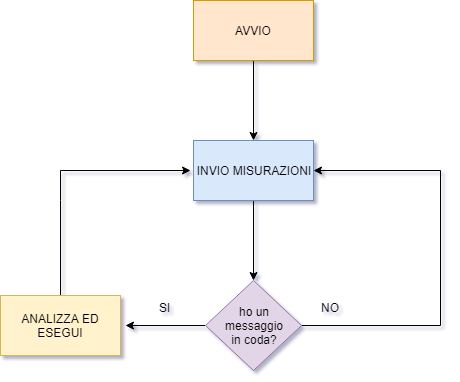

The diagram above was exported from draw.io. Its source (the exported page's mxGraphModel, read from the mxfile embedded in the PNG):
<mxGraphModel dx="840" dy="403" grid="1" gridSize="10" guides="1" tooltips="1" connect="1" arrows="1" fold="1" page="1" pageScale="1" pageWidth="827" pageHeight="1169" math="0" shadow="0">
  <root>
    <mxCell id="0" />
    <mxCell id="1" parent="0" />
    <mxCell id="M8CxaN3EoazZE4I_2WKi-3" value="" style="edgeStyle=orthogonalEdgeStyle;rounded=0;orthogonalLoop=1;jettySize=auto;html=1;" edge="1" parent="1" source="M8CxaN3EoazZE4I_2WKi-1" target="M8CxaN3EoazZE4I_2WKi-2">
      <mxGeometry relative="1" as="geometry" />
    </mxCell>
    <mxCell id="M8CxaN3EoazZE4I_2WKi-1" value="AVVIO" style="rounded=0;whiteSpace=wrap;html=1;fillColor=#ffe6cc;strokeColor=#d79b00;" vertex="1" parent="1">
      <mxGeometry x="353" y="70" width="120" height="60" as="geometry" />
    </mxCell>
    <mxCell id="M8CxaN3EoazZE4I_2WKi-5" value="" style="edgeStyle=orthogonalEdgeStyle;rounded=0;orthogonalLoop=1;jettySize=auto;html=1;" edge="1" parent="1" source="M8CxaN3EoazZE4I_2WKi-2">
      <mxGeometry relative="1" as="geometry">
        <mxPoint x="413" y="350" as="targetPoint" />
      </mxGeometry>
    </mxCell>
    <mxCell id="M8CxaN3EoazZE4I_2WKi-2" value="INVIO MISURAZIONI" style="rounded=0;whiteSpace=wrap;html=1;fillColor=#dae8fc;strokeColor=#6c8ebf;" vertex="1" parent="1">
      <mxGeometry x="353" y="210" width="120" height="60" as="geometry" />
    </mxCell>
    <mxCell id="M8CxaN3EoazZE4I_2WKi-8" value="" style="edgeStyle=orthogonalEdgeStyle;rounded=0;orthogonalLoop=1;jettySize=auto;html=1;" edge="1" parent="1" source="M8CxaN3EoazZE4I_2WKi-6">
      <mxGeometry relative="1" as="geometry">
        <mxPoint x="285" y="395" as="targetPoint" />
      </mxGeometry>
    </mxCell>
    <mxCell id="M8CxaN3EoazZE4I_2WKi-15" value="" style="edgeStyle=orthogonalEdgeStyle;rounded=0;orthogonalLoop=1;jettySize=auto;html=1;entryX=1;entryY=0.5;entryDx=0;entryDy=0;" edge="1" parent="1" source="M8CxaN3EoazZE4I_2WKi-6" target="M8CxaN3EoazZE4I_2WKi-2">
      <mxGeometry relative="1" as="geometry">
        <mxPoint x="600" y="160" as="targetPoint" />
        <Array as="points">
          <mxPoint x="600" y="395" />
          <mxPoint x="600" y="240" />
        </Array>
      </mxGeometry>
    </mxCell>
    <mxCell id="M8CxaN3EoazZE4I_2WKi-6" value="ho un&lt;br&gt;messaggio&lt;br&gt;in coda?&lt;br&gt;" style="rhombus;whiteSpace=wrap;html=1;fillColor=#e1d5e7;strokeColor=#9673a6;" vertex="1" parent="1">
      <mxGeometry x="365" y="350" width="96" height="90" as="geometry" />
    </mxCell>
    <mxCell id="M8CxaN3EoazZE4I_2WKi-9" value="SI" style="text;html=1;resizable=0;points=[];autosize=1;align=left;verticalAlign=top;spacingTop=-4;" vertex="1" parent="1">
      <mxGeometry x="317" y="368" width="30" height="20" as="geometry" />
    </mxCell>
    <mxCell id="M8CxaN3EoazZE4I_2WKi-13" value="" style="edgeStyle=orthogonalEdgeStyle;rounded=0;orthogonalLoop=1;jettySize=auto;html=1;" edge="1" parent="1" source="M8CxaN3EoazZE4I_2WKi-11">
      <mxGeometry relative="1" as="geometry">
        <mxPoint x="350" y="240" as="targetPoint" />
        <Array as="points">
          <mxPoint x="220" y="270" />
          <mxPoint x="220" y="270" />
        </Array>
      </mxGeometry>
    </mxCell>
    <mxCell id="M8CxaN3EoazZE4I_2WKi-11" value="ANALIZZA ED&lt;br&gt;ESEGUI&lt;br&gt;" style="rounded=0;whiteSpace=wrap;html=1;fillColor=#fff2cc;strokeColor=#d6b656;" vertex="1" parent="1">
      <mxGeometry x="160" y="365" width="120" height="60" as="geometry" />
    </mxCell>
    <mxCell id="M8CxaN3EoazZE4I_2WKi-16" value="NO" style="text;html=1;resizable=0;points=[];autosize=1;align=left;verticalAlign=top;spacingTop=-4;" vertex="1" parent="1">
      <mxGeometry x="479" y="368" width="30" height="20" as="geometry" />
    </mxCell>
  </root>
</mxGraphModel>